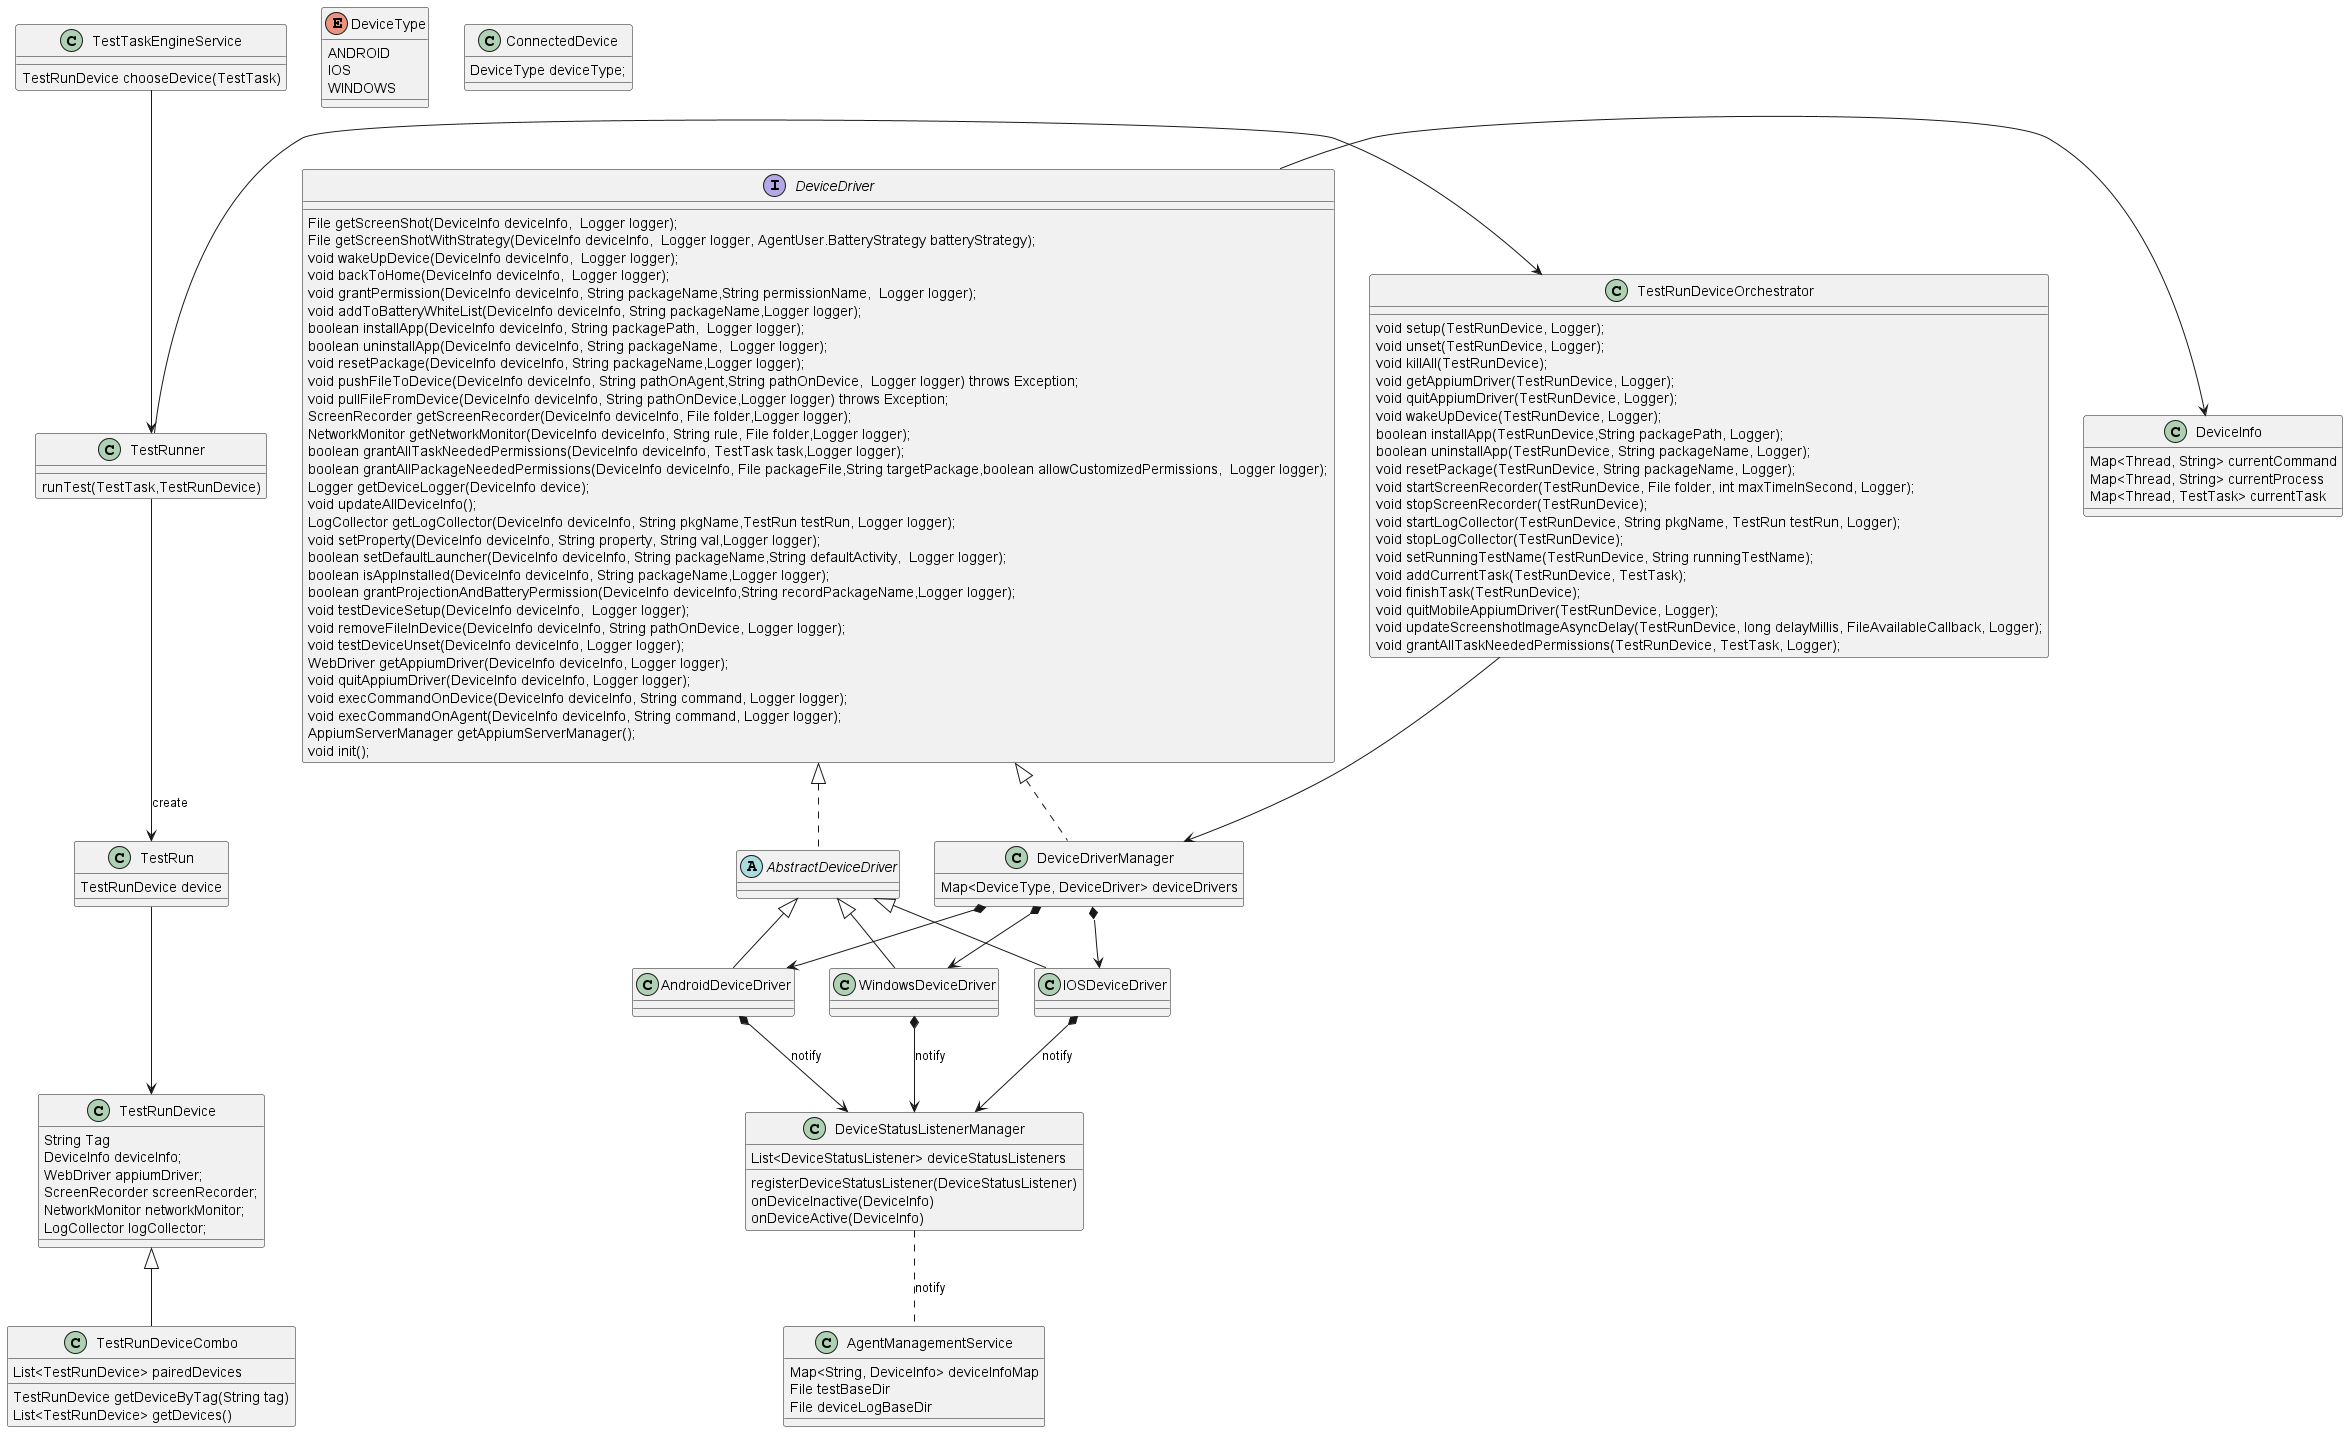

The diagram above was rendered by PlantUML. Its source (embedded in the PNG):
@startuml
'https://plantuml.com/class-diagram
enum DeviceType{
    ANDROID
    IOS
    WINDOWS
}

class ConnectedDevice{
    DeviceType deviceType;
}

class AgentManagementService {
    Map<String, DeviceInfo> deviceInfoMap
    File testBaseDir
    File deviceLogBaseDir
}
class DeviceStatusListenerManager{
    List<DeviceStatusListener> deviceStatusListeners
    registerDeviceStatusListener(DeviceStatusListener)
    onDeviceInactive(DeviceInfo)
    onDeviceActive(DeviceInfo)
}
class TestTaskEngineService{
    TestRunDevice chooseDevice(TestTask)
}


class DeviceInfo{
    Map<Thread, String> currentCommand
    Map<Thread, String> currentProcess
    Map<Thread, TestTask> currentTask
}

class TestRunDeviceOrchestrator{
    void setup(TestRunDevice, Logger);
    void unset(TestRunDevice, Logger);
    void killAll(TestRunDevice);
    void getAppiumDriver(TestRunDevice, Logger);
    void quitAppiumDriver(TestRunDevice, Logger);
    void wakeUpDevice(TestRunDevice, Logger);
    boolean installApp(TestRunDevice,String packagePath, Logger);
    boolean uninstallApp(TestRunDevice, String packageName, Logger);
    void resetPackage(TestRunDevice, String packageName, Logger);
    void startScreenRecorder(TestRunDevice, File folder, int maxTimeInSecond, Logger);
    void stopScreenRecorder(TestRunDevice);
    void startLogCollector(TestRunDevice, String pkgName, TestRun testRun, Logger);
    void stopLogCollector(TestRunDevice);
    void setRunningTestName(TestRunDevice, String runningTestName);
    void addCurrentTask(TestRunDevice, TestTask);
    void finishTask(TestRunDevice);
    void quitMobileAppiumDriver(TestRunDevice, Logger);
    void updateScreenshotImageAsyncDelay(TestRunDevice, long delayMillis, FileAvailableCallback, Logger);
    void grantAllTaskNeededPermissions(TestRunDevice, TestTask, Logger);
}


class TestRunDevice{
    String Tag
    DeviceInfo deviceInfo;
    WebDriver appiumDriver;
    ScreenRecorder screenRecorder;
    NetworkMonitor networkMonitor;
    LogCollector logCollector;
}

class TestRunDeviceCombo extends TestRunDevice{
    List<TestRunDevice> pairedDevices
    TestRunDevice getDeviceByTag(String tag)
    List<TestRunDevice> getDevices()
}
Class TestRun{
    TestRunDevice device
}
class TestRunner{
    runTest(TestTask,TestRunDevice)
}

interface DeviceDriver{
      File getScreenShot(DeviceInfo deviceInfo,  Logger logger);
      File getScreenShotWithStrategy(DeviceInfo deviceInfo,  Logger logger, AgentUser.BatteryStrategy batteryStrategy);
      void wakeUpDevice(DeviceInfo deviceInfo,  Logger logger);
      void backToHome(DeviceInfo deviceInfo,  Logger logger);
      void grantPermission(DeviceInfo deviceInfo, String packageName,String permissionName,  Logger logger);
      void addToBatteryWhiteList(DeviceInfo deviceInfo, String packageName,Logger logger);
      boolean installApp(DeviceInfo deviceInfo, String packagePath,  Logger logger);
      boolean uninstallApp(DeviceInfo deviceInfo, String packageName,  Logger logger);
      void resetPackage(DeviceInfo deviceInfo, String packageName,Logger logger);
      void pushFileToDevice(DeviceInfo deviceInfo, String pathOnAgent,String pathOnDevice,  Logger logger) throws Exception;
      void pullFileFromDevice(DeviceInfo deviceInfo, String pathOnDevice,Logger logger) throws Exception;
      ScreenRecorder getScreenRecorder(DeviceInfo deviceInfo, File folder,Logger logger);
      NetworkMonitor getNetworkMonitor(DeviceInfo deviceInfo, String rule, File folder,Logger logger);
      boolean grantAllTaskNeededPermissions(DeviceInfo deviceInfo, TestTask task,Logger logger);
      boolean grantAllPackageNeededPermissions(DeviceInfo deviceInfo, File packageFile,String targetPackage,boolean allowCustomizedPermissions,  Logger logger);
      Logger getDeviceLogger(DeviceInfo device);
      void updateAllDeviceInfo();
      LogCollector getLogCollector(DeviceInfo deviceInfo, String pkgName,TestRun testRun, Logger logger);
      void setProperty(DeviceInfo deviceInfo, String property, String val,Logger logger);
      boolean setDefaultLauncher(DeviceInfo deviceInfo, String packageName,String defaultActivity,  Logger logger);
      boolean isAppInstalled(DeviceInfo deviceInfo, String packageName,Logger logger);
      boolean grantProjectionAndBatteryPermission(DeviceInfo deviceInfo,String recordPackageName,Logger logger);
      void testDeviceSetup(DeviceInfo deviceInfo,  Logger logger);
      void removeFileInDevice(DeviceInfo deviceInfo, String pathOnDevice, Logger logger);
      void testDeviceUnset(DeviceInfo deviceInfo, Logger logger);
      WebDriver getAppiumDriver(DeviceInfo deviceInfo, Logger logger);
      void quitAppiumDriver(DeviceInfo deviceInfo, Logger logger);
      void execCommandOnDevice(DeviceInfo deviceInfo, String command, Logger logger);
      void execCommandOnAgent(DeviceInfo deviceInfo, String command, Logger logger);
      AppiumServerManager getAppiumServerManager();
      void init();
}
class DeviceDriverManager implements DeviceDriver{
    Map<DeviceType, DeviceDriver> deviceDrivers
}
abstract class AbstractDeviceDriver implements DeviceDriver
class AndroidDeviceDriver extends AbstractDeviceDriver
class IOSDeviceDriver   extends AbstractDeviceDriver
class WindowsDeviceDriver extends AbstractDeviceDriver

TestRunner --> TestRun : create
TestRun ---> TestRunDevice
TestRunner -r--> TestRunDeviceOrchestrator

TestRunDeviceOrchestrator --> DeviceDriverManager

TestTaskEngineService --> TestRunner

DeviceDriver -> DeviceInfo
DeviceDriverManager *--> AndroidDeviceDriver
DeviceDriverManager *--> IOSDeviceDriver
DeviceDriverManager *--> WindowsDeviceDriver
AndroidDeviceDriver *--> DeviceStatusListenerManager : notify
IOSDeviceDriver *--> DeviceStatusListenerManager : notify
WindowsDeviceDriver *--> DeviceStatusListenerManager : notify

DeviceStatusListenerManager .. AgentManagementService : notify

@enduml